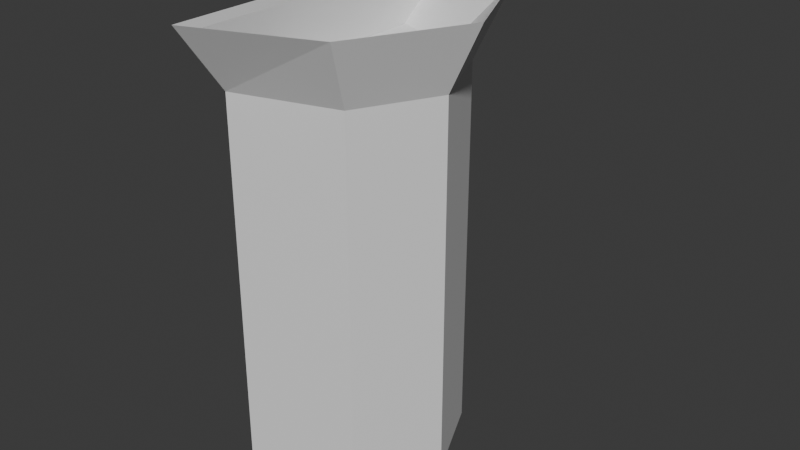 # Source: slinksink.blend  (saved by Blender 4.0.36; exported with 4.5.12 LTS)
import bpy
from mathutils import Matrix  # noqa: F401  (used for matrix-valued properties, if any)

bpy.ops.wm.read_factory_settings(use_empty=True)
scene = bpy.context.scene
scene.name = 'Scene'

# ---- collections
col_collection = bpy.data.collections.new('Collection'); scene.collection.children.link(col_collection)

# ---- materials (node trees are filled in below, after node groups)
mat_material = bpy.data.materials.new('Material')
mat_material.alpha_threshold = 0.0
mat_material.use_transparent_shadow = False
mat_material.roughness = 0.5
mat_material.line_color = (0.0, 0.0, 0.0, 1.0)

# ---- material node trees
mat_material.use_nodes = True; mat_material.node_tree.nodes.clear()
_N = mat_material.node_tree.nodes; _L = mat_material.node_tree.links
n0 = _N.new('ShaderNodeOutputMaterial'); n0.name = 'Material Output'; n0.location = (300, 300)
n1 = _N.new('ShaderNodeBsdfPrincipled'); n1.name = 'Principled BSDF'; n1.location = (10, 300)
n1.inputs[3].default_value = 1.45
_L.new(n1.outputs[0], n0.inputs[0])
n0.is_active_output = True

# ---- world
world_world = bpy.data.worlds.new('World'); scene.world = world_world
world_world.use_nodes = True; world_world.node_tree.nodes.clear()
_N = world_world.node_tree.nodes; _L = world_world.node_tree.links
n0 = _N.new('ShaderNodeOutputWorld'); n0.name = 'World Output'; n0.location = (300, 300)
n1 = _N.new('ShaderNodeBackground'); n1.name = 'Background'; n1.location = (10, 300)
n1.inputs[0].default_value = (0.05088, 0.05088, 0.05088, 1.0)
_L.new(n1.outputs[0], n0.inputs[0])
n0.is_active_output = True
world_world.color = (0.05088, 0.05088, 0.05088)
world_world.use_sun_shadow = False
world_world.sun_shadow_jitter_overblur = 0.0

# ---- meshes
me_cube = bpy.data.meshes.new('Cube')
me_cube.from_pydata([(-0.07285, 0.6913, 2.329), (-0.07285, 0.6913, -1.0), (-0.09662, -0.7376, 2.329), (-0.09662, -0.7376, -1.0), (-1.0, 1.0, 2.329), (-1.0, 1.0, -1.0), (-1.0, -1.0, 2.329), (-1.0, -1.0, -1.0), (-1.0, 0.0, -1.0), (0.2583, -0.03879, 2.329), (-1.0, 0.0, 2.329), (0.2583, -0.03879, -1.0), (0.0547, -1.019, 2.914), (-0.9966, -1.422, 2.914), (0.5478, -0.04838, 2.914), (-1.004, 0.005525, 2.914), (-0.9944, 1.438, 2.914), (0.08772, 0.966, 2.914), (-0.2229, -0.5925, 2.44), (-0.8317, -0.8022, 2.44), (0.06082, -0.03386, 2.44), (-0.8317, -0.002847, 2.44), (-0.8317, 0.7965, 2.44), (-0.2039, 0.5497, 2.44), (-0.7905, 0.005525, 2.914), (-0.7996, 1.352, 2.914), (-0.7974, -1.346, 2.914), (-0.836, -0.002847, 2.412), (-0.836, 0.7965, 2.412), (-0.836, -0.8022, 2.412), (-0.8565, 0.005525, 2.914), (-0.9556, 0.005525, 2.914), (-0.9547, -0.03529, 2.914), (-0.8557, -0.03579, 2.914), (-0.9604, -0.03551, 2.914), (-0.9565, 0.04831, 2.914), (-0.8573, 0.04467, 2.914), (-0.8565, 0.005525, 2.914), (-0.9556, 0.005525, 2.914), (-0.9547, -0.03529, 2.914), (-0.8557, -0.03579, 2.914), (-0.9604, -0.03551, 2.914), (-0.9565, 0.04831, 2.914), (-0.8573, 0.04467, 2.914), (-0.8566, 0.005526, 3.105), (-0.9557, 0.005526, 3.105), (-0.9548, -0.03529, 3.105), (-0.8558, -0.03579, 3.105), (-0.9566, 0.04831, 3.105), (-0.8574, 0.04467, 3.105), (-0.8567, 0.005526, 3.172), (-0.9557, 0.005526, 3.172), (-0.9548, -0.03529, 3.172), (-0.8558, -0.03579, 3.172), (-0.9566, 0.04831, 3.172), (-0.8574, 0.04467, 3.172), (-0.8567, 0.005526, 3.243), (-0.9557, 0.005526, 3.243), (-0.9548, -0.03529, 3.243), (-0.8558, -0.03579, 3.243), (-0.9567, 0.04831, 3.243), (-0.8575, 0.04467, 3.243), (-0.7747, 0.007163, 3.105), (-0.7739, -0.03416, 3.105), (-0.7755, 0.04631, 3.105), (-0.7747, 0.007163, 3.172), (-0.7739, -0.03416, 3.172), (-0.7755, 0.04631, 3.172), (-0.7146, 0.008362, 3.105), (-0.7138, -0.03296, 3.105), (-0.7154, 0.04751, 3.105), (-0.7147, 0.008362, 3.172), (-0.7138, -0.03296, 3.172), (-0.7154, 0.04751, 3.172), (-0.7747, 0.007163, 3.079), (-0.7738, -0.03416, 3.079), (-0.7755, 0.04631, 3.079), (-0.7138, -0.03296, 3.079), (-0.7146, 0.008362, 3.079), (-0.7154, 0.04751, 3.079)], [], [(9, 0, 17, 14), (3, 2, 6, 7), (8, 10, 4, 5), (8, 11, 3, 7), (11, 9, 2, 3), (5, 4, 0, 1), (1, 0, 9, 11), (5, 1, 11, 8), (7, 6, 10, 8), (6, 2, 12, 13), (21, 22, 28, 27), (14, 17, 23, 20), (4, 10, 15, 16), (2, 9, 14, 12), (10, 6, 13, 15), (0, 4, 16, 17), (20, 21, 19, 18), (23, 22, 21, 20), (13, 12, 18, 19), (15, 34, 32, 31), (17, 16, 22, 23), (12, 14, 20, 18), (25, 24, 27, 28), (24, 26, 29, 27), (13, 19, 29, 26), (22, 16, 25, 28), (19, 21, 27, 29), (16, 15, 31, 35, 36, 30, 24, 25), (32, 33, 40, 39), (30, 36, 49, 44), (30, 33, 32, 34, 15, 13, 26, 24), (31, 32, 46, 45), (32, 31, 38, 39), (36, 30, 37, 43), (31, 35, 42, 38), (34, 32, 39, 41), (33, 30, 37, 40), (35, 36, 43, 42), (46, 47, 53, 52), (49, 48, 54, 55), (35, 31, 45, 48), (33, 30, 44, 47), (36, 35, 48, 49), (32, 33, 47, 46), (54, 51, 57, 60), (50, 55, 61, 56), (45, 46, 52, 51), (44, 49, 64, 62), (48, 45, 51, 54), (49, 55, 67, 64), (57, 58, 59, 56), (56, 61, 60, 57), (53, 50, 56, 59), (55, 54, 60, 61), (52, 53, 59, 58), (51, 52, 58, 57), (67, 65, 71, 73), (66, 63, 69, 72), (47, 44, 62, 63), (53, 47, 63, 66), (55, 50, 65, 67), (50, 53, 66, 65), (68, 70, 73, 71), (69, 68, 71, 72), (68, 69, 77, 78), (64, 67, 73, 70), (65, 66, 72, 71), (62, 64, 76, 74), (74, 76, 79, 78), (75, 74, 78, 77), (69, 63, 75, 77), (70, 68, 78, 79), (64, 70, 79, 76), (63, 62, 74, 75)])
_uv = me_cube.uv_layers.new(name='UVMap')
_uv.uv.foreach_set('vector', [0.625, 0.625, 0.625, 0.5, 0.625, 0.5, 0.625, 0.625, 0.375, 0.75, 0.625, 0.75, 0.625, 1.0, 0.375, 1.0, 0.375, 0.125, 0.625, 0.125, 0.625, 0.25, 0.375, 0.25, 0.125, 0.625, 0.375, 0.625, 0.375, 0.75, 0.125, 0.75, 0.375, 0.625, 0.625, 0.625, 0.625, 0.75, 0.375, 0.75, 0.375, 0.25, 0.625, 0.25, 0.625, 0.5, 0.375, 0.5, 0.375, 0.5, 0.625, 0.5, 0.625, 0.625, 0.375, 0.625, 0.125, 0.5, 0.375, 0.5, 0.375, 0.625, 0.125, 0.625, 0.375, 0.0, 0.625, 0.0, 0.625, 0.125, 0.375, 0.125, 0.625, 1.0, 0.625, 0.75, 0.625, 0.75, 0.625, 1.0, 0.875, 0.625, 0.875, 0.5, 0.875, 0.5, 0.875, 0.625, 0.625, 0.625, 0.625, 0.5, 0.625, 0.5, 0.625, 0.625, 0.625, 0.25, 0.625, 0.125, 0.625, 0.125, 0.625, 0.25, 0.625, 0.75, 0.625, 0.625, 0.625, 0.625, 0.625, 0.75, 0.625, 0.125, 0.625, 0.0, 0.625, 0.0, 0.625, 0.125, 0.625, 0.5, 0.625, 0.25, 0.625, 0.25, 0.625, 0.5, 0.625, 0.625, 0.875, 0.625, 0.875, 0.75, 0.625, 0.75, 0.625, 0.5, 0.875, 0.5, 0.875, 0.625, 0.625, 0.625, 0.625, 1.0, 0.625, 0.75, 0.625, 0.75, 0.625, 1.0, 0.625, 0.125, 0.625, 0.1213, 0.625, 0.1214, 0.625, 0.125, 0.625, 0.5, 0.625, 0.25, 0.625, 0.25, 0.625, 0.5, 0.625, 0.75, 0.625, 0.625, 0.625, 0.625, 0.625, 0.75, 0.625, 0.25, 0.625, 0.125, 0.625, 0.125, 0.625, 0.25, 0.625, 0.125, 0.625, 0.0, 0.625, 0.0, 0.625, 0.125, 0.625, 1.0, 0.625, 1.0, 0.625, 1.0, 0.625, 1.0, 0.625, 0.25, 0.625, 0.25, 0.625, 0.25, 0.625, 0.25, 0.875, 0.75, 0.875, 0.625, 0.875, 0.625, 0.875, 0.75, 0.625, 0.25, 0.625, 0.125, 0.625, 0.125, 0.625, 0.1288, 0.625, 0.1285, 0.625, 0.125, 0.625, 0.125, 0.625, 0.25, 0.625, 0.1214, 0.625, 0.1213, 0.625, 0.1213, 0.625, 0.1214, 0.625, 0.125, 0.625, 0.1285, 0.625, 0.1285, 0.625, 0.125, 0.625, 0.125, 0.625, 0.1213, 0.625, 0.1214, 0.625, 0.1213, 0.625, 0.125, 0.625, 0.0, 0.625, 0.0, 0.625, 0.125, 0.625, 0.125, 0.625, 0.1214, 0.625, 0.1214, 0.625, 0.125, 0.625, 0.1214, 0.625, 0.125, 0.625, 0.125, 0.625, 0.1214, 0.625, 0.1285, 0.625, 0.125, 0.625, 0.125, 0.625, 0.1285, 0.625, 0.125, 0.625, 0.1288, 0.625, 0.1288, 0.625, 0.125, 0.625, 0.1213, 0.625, 0.1214, 0.625, 0.1214, 0.625, 0.1213, 0.625, 0.1213, 0.625, 0.125, 0.625, 0.125, 0.625, 0.1213, 0.625, 0.1288, 0.625, 0.1285, 0.625, 0.1285, 0.625, 0.1288, 0.625, 0.1214, 0.625, 0.1213, 0.625, 0.1213, 0.625, 0.1214, 0.625, 0.1285, 0.625, 0.1288, 0.625, 0.1288, 0.625, 0.1285, 0.625, 0.1288, 0.625, 0.125, 0.625, 0.125, 0.625, 0.1288, 0.625, 0.1213, 0.625, 0.125, 0.625, 0.125, 0.625, 0.1213, 0.625, 0.1285, 0.625, 0.1288, 0.625, 0.1288, 0.625, 0.1285, 0.625, 0.1214, 0.625, 0.1213, 0.625, 0.1213, 0.625, 0.1214, 0.625, 0.1288, 0.625, 0.125, 0.625, 0.125, 0.625, 0.1288, 0.625, 0.125, 0.625, 0.1285, 0.625, 0.1285, 0.625, 0.125, 0.625, 0.125, 0.625, 0.1214, 0.625, 0.1214, 0.625, 0.125, 0.625, 0.125, 0.625, 0.1285, 0.625, 0.1285, 0.625, 0.125, 0.625, 0.1288, 0.625, 0.125, 0.625, 0.125, 0.625, 0.1288, 0.625, 0.1285, 0.625, 0.1285, 0.625, 0.1285, 0.625, 0.1285, 0.625, 0.125, 0.625, 0.1214, 0.625, 0.1213, 0.625, 0.125, 0.625, 0.125, 0.625, 0.1285, 0.625, 0.1288, 0.625, 0.125, 0.625, 0.1213, 0.625, 0.125, 0.625, 0.125, 0.625, 0.1213, 0.625, 0.1285, 0.625, 0.1288, 0.625, 0.1288, 0.625, 0.1285, 0.625, 0.1214, 0.625, 0.1213, 0.625, 0.1213, 0.625, 0.1214, 0.625, 0.125, 0.625, 0.1214, 0.625, 0.1214, 0.625, 0.125, 0.625, 0.1285, 0.625, 0.125, 0.625, 0.125, 0.625, 0.1285, 0.625, 0.1213, 0.625, 0.1213, 0.625, 0.1213, 0.625, 0.1213, 0.625, 0.1213, 0.625, 0.125, 0.625, 0.125, 0.625, 0.1213, 0.625, 0.1213, 0.625, 0.1213, 0.625, 0.1213, 0.625, 0.1213, 0.625, 0.1285, 0.625, 0.125, 0.625, 0.125, 0.625, 0.1285, 0.625, 0.125, 0.625, 0.1213, 0.625, 0.1213, 0.625, 0.125, 0.625, 0.125, 0.625, 0.1285, 0.625, 0.1285, 0.625, 0.125, 0.625, 0.1213, 0.625, 0.125, 0.625, 0.125, 0.625, 0.1213, 0.625, 0.125, 0.625, 0.1213, 0.625, 0.1213, 0.625, 0.125, 0.625, 0.1285, 0.625, 0.1285, 0.625, 0.1285, 0.625, 0.1285, 0.625, 0.125, 0.625, 0.1213, 0.625, 0.1213, 0.625, 0.125, 0.625, 0.125, 0.625, 0.1285, 0.625, 0.1285, 0.625, 0.125, 0.625, 0.125, 0.625, 0.1285, 0.625, 0.1285, 0.625, 0.125, 0.625, 0.1213, 0.625, 0.125, 0.625, 0.125, 0.625, 0.1213, 0.625, 0.1213, 0.625, 0.1213, 0.625, 0.1213, 0.625, 0.1213, 0.625, 0.1285, 0.625, 0.125, 0.625, 0.125, 0.625, 0.1285, 0.625, 0.1285, 0.625, 0.1285, 0.625, 0.1285, 0.625, 0.1285, 0.625, 0.1213, 0.625, 0.125, 0.625, 0.125, 0.625, 0.1213])
me_cube.materials.append(mat_material)
me_cube.use_mirror_vertex_groups = False
me_cube.update()

# ---- objects
ob_cube = bpy.data.objects.new('Cube', me_cube)

# ---- transforms, parenting, visibility, modifiers, constraints
ob_cube.location = (0.0, 0.0, 0.0)
ob_cube.lock_rotations_4d = False
ob_cube.empty_display_type = 'ARROWS'
ob_cube.lineart.crease_threshold = 0.0

# ---- collection membership
col_collection.objects.link(ob_cube)

# ---- scene / render settings (as saved in the file)
scene.frame_start = 1; scene.frame_end = 250; scene.frame_set(1)
scene.render.engine = 'BLENDER_EEVEE_NEXT'
scene.cycles.sampling_pattern = 'TABULATED_SOBOL'
bpy.context.view_layer.update()

# ---- added for rendering (the .blend has no active camera and no usable light): camera, sun
cam_auto = bpy.data.cameras.new('AutoCamera')
cam_auto.lens = 50.0
cam_auto.sensor_width = 36.0
cam_auto.clip_end = 1000.0
ob_auto_camera = bpy.data.objects.new('AutoCamera', cam_auto)
scene.collection.objects.link(ob_auto_camera)
ob_auto_camera.location = (4.71897, -5.92805, 5.07888)
ob_auto_camera.rotation_euler = (1.09748, -7.21219e-08, 0.694738)
scene.camera = ob_auto_camera
light_auto_sun = bpy.data.lights.new('AutoSun', 'SUN')
light_auto_sun.energy = 3.0
light_auto_sun.angle = 0.0523599
ob_auto_sun = bpy.data.objects.new('AutoSun', light_auto_sun)
scene.collection.objects.link(ob_auto_sun)
ob_auto_sun.rotation_euler = (0.872665, 0.174533, 0.523599)
bpy.context.view_layer.update()
